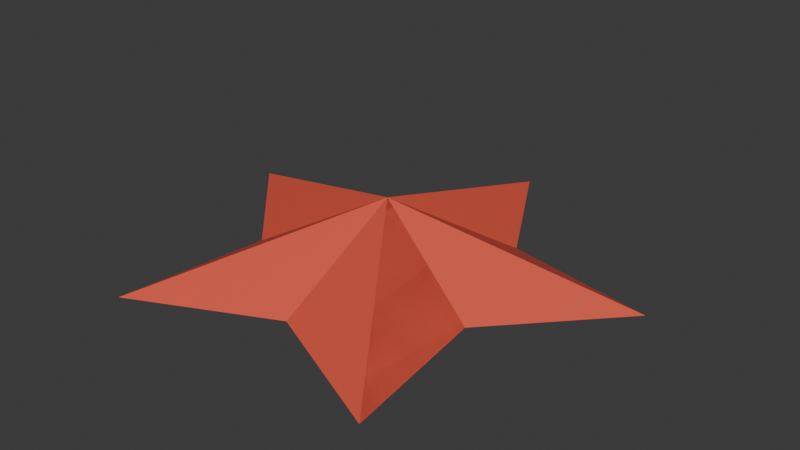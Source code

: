 # Source: star.blend  (saved by Blender 4.0.36; exported with 4.5.12 LTS)
import bpy
from mathutils import Matrix  # noqa: F401  (used for matrix-valued properties, if any)

bpy.ops.wm.read_factory_settings(use_empty=True)
scene = bpy.context.scene
scene.name = 'Scene'

# ---- collections
col_collection = bpy.data.collections.new('Collection'); scene.collection.children.link(col_collection)

# ---- materials (node trees are filled in below, after node groups)
mat_material_001 = bpy.data.materials.new('Material.001')
mat_material_001.use_transparent_shadow = False
mat_material_002 = bpy.data.materials.new('Material.002')
mat_material_002.use_transparent_shadow = False

# ---- material node trees
mat_material_001.use_nodes = True; mat_material_001.node_tree.nodes.clear()
_N = mat_material_001.node_tree.nodes; _L = mat_material_001.node_tree.links
n0 = _N.new('ShaderNodeBsdfPrincipled'); n0.name = 'Principled BSDF'; n0.location = (10, 300)
n0.inputs[0].default_value = (0.8032, 0.1018, 0.06066, 1.0)
n0.inputs[3].default_value = 1.45
n1 = _N.new('ShaderNodeOutputMaterial'); n1.name = 'Material Output'; n1.location = (300, 300)
_L.new(n0.outputs[0], n1.inputs[0])
n1.is_active_output = True
mat_material_002.use_nodes = True; mat_material_002.node_tree.nodes.clear()
_N = mat_material_002.node_tree.nodes; _L = mat_material_002.node_tree.links
n0 = _N.new('ShaderNodeBsdfPrincipled'); n0.name = 'Principled BSDF'; n0.location = (10, 300)
n0.inputs[0].default_value = (0.4067, 0.0, 0.008305, 1.0)
n0.inputs[3].default_value = 1.45
n1 = _N.new('ShaderNodeOutputMaterial'); n1.name = 'Material Output'; n1.location = (300, 300)
_L.new(n0.outputs[0], n1.inputs[0])
n1.is_active_output = True

# ---- world
world_world = bpy.data.worlds.new('World'); scene.world = world_world
world_world.use_nodes = True; world_world.node_tree.nodes.clear()
_N = world_world.node_tree.nodes; _L = world_world.node_tree.links
n0 = _N.new('ShaderNodeOutputWorld'); n0.name = 'World Output'; n0.location = (300, 300)
n1 = _N.new('ShaderNodeBackground'); n1.name = 'Background'; n1.location = (10, 300)
n1.inputs[0].default_value = (0.05088, 0.05088, 0.05088, 1.0)
_L.new(n1.outputs[0], n0.inputs[0])
n0.is_active_output = True
world_world.color = (0.05088, 0.05088, 0.05088)
world_world.use_sun_shadow = False
world_world.sun_shadow_jitter_overblur = 0.0

# ---- meshes
me_circle = bpy.data.meshes.new('Circle')
me_circle.from_pydata([(-0.05411, 0.9624, -0.002185), (-0.368, 0.3944, -0.002185), (-1.008, 0.2822, -0.002303), (-0.5644, -0.1918, -0.002303), (-0.6442, -0.8358, -0.002303), (-0.05646, -0.5608, -0.002303), (0.5313, -0.8358, -0.002303), (0.4514, -0.1918, -0.002303), (0.8946, 0.2822, -0.002303), (0.2574, 0.4052, -0.002303), (-0.07005, 0.006072, 0.2679)], [], [(1, 2, 10), (2, 3, 10), (3, 4, 10), (4, 5, 10), (5, 6, 10), (6, 7, 10), (7, 8, 10), (8, 9, 10), (9, 0, 10), (0, 1, 10), (1, 0, 9, 8, 7, 6, 5, 4, 3, 2), (2, 3, 4, 5, 10, 6, 7, 8, 9, 0, 1)])
_uv = me_circle.uv_layers.new(name='UVMap')
_uv.uv.foreach_set('vector', [0.0, 0.0, 0.0, 0.0, 0.0, 0.0, 0.0, 0.0, 0.0, 0.0, 0.0, 0.0, 0.0, 0.0, 0.0, 0.0, 0.0, 0.0, 0.0, 0.0, 0.0, 0.0, 0.0, 0.0, 0.0, 0.0, 0.0, 0.0, 0.0, 0.0, 0.0, 0.0, 0.0, 0.0, 0.0, 0.0, 0.0, 0.0, 0.0, 0.0, 0.0, 0.0, 0.0, 0.0, 0.0, 0.0, 0.0, 0.0, 0.0, 0.0, 0.0, 0.0, 0.0, 0.0, 0.0, 0.0, 0.0, 0.0, 0.0, 0.0, 0.0, 0.0, 0.0, 0.0, 0.0, 0.0, 0.0, 0.0, 0.0, 0.0, 0.0, 0.0, 0.0, 0.0, 0.0, 0.0, 0.0, 0.0, 0.0, 0.0, 0.0, 0.0, 0.0, 0.0, 0.0, 0.0, 0.0, 0.0, 0.0, 0.0, 0.0, 0.0, 0.0, 0.0, 0.0, 0.0, 0.0, 0.0, 0.0, 0.0, 0.0, 0.0])
me_circle.materials.append(mat_material_001)
me_circle.materials.append(mat_material_002)
me_circle.materials.append(None)
me_circle.materials.append(None)
me_circle.update()

# ---- objects
ob_circle = bpy.data.objects.new('Circle', me_circle)

# ---- transforms, parenting, visibility, modifiers, constraints
ob_circle.location = (0.0667, 0.03115, 0.007286)

# ---- collection membership
col_collection.objects.link(ob_circle)

# ---- scene / render settings (as saved in the file)
scene.frame_start = 1; scene.frame_end = 250; scene.frame_set(1)
scene.render.engine = 'BLENDER_EEVEE_NEXT'
scene.cycles.sampling_pattern = 'TABULATED_SOBOL'
bpy.context.view_layer.update()

# ---- added for rendering (the .blend has no active camera and no usable light): camera, sun
cam_auto = bpy.data.cameras.new('AutoCamera')
cam_auto.lens = 50.0
cam_auto.sensor_width = 36.0
cam_auto.clip_end = 1000.0
ob_auto_camera = bpy.data.objects.new('AutoCamera', cam_auto)
scene.collection.objects.link(ob_auto_camera)
ob_auto_camera.location = (2.44496, -2.82722, 2.08788)
ob_auto_camera.rotation_euler = (1.09748, -7.21219e-08, 0.694738)
scene.camera = ob_auto_camera
light_auto_sun = bpy.data.lights.new('AutoSun', 'SUN')
light_auto_sun.energy = 3.0
light_auto_sun.angle = 0.0523599
ob_auto_sun = bpy.data.objects.new('AutoSun', light_auto_sun)
scene.collection.objects.link(ob_auto_sun)
ob_auto_sun.rotation_euler = (0.872665, 0.174533, 0.523599)
bpy.context.view_layer.update()

